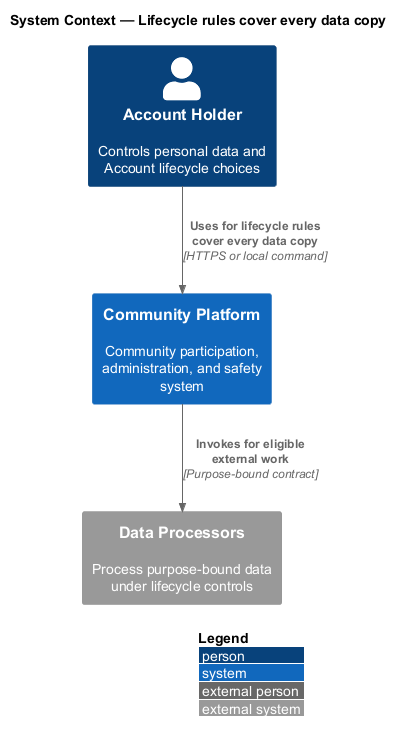

The diagram above was rendered by PlantUML. Its source (embedded in the PNG):
@startuml
!include <C4/C4_Context>
LAYOUT_WITH_LEGEND()
title System Context — Lifecycle rules cover every data copy

Person(actor, "Account Holder", "Controls personal data and Account lifecycle choices")
System(system, "Community Platform", "Community participation, administration, and safety system")
System_Ext(external, "Data Processors", "Process purpose-bound data under lifecycle controls")

Rel(actor, system, "Uses for lifecycle rules cover every data copy", "HTTPS or local command")
Rel(system, external, "Invokes for eligible external work", "Purpose-bound contract")
@enduml